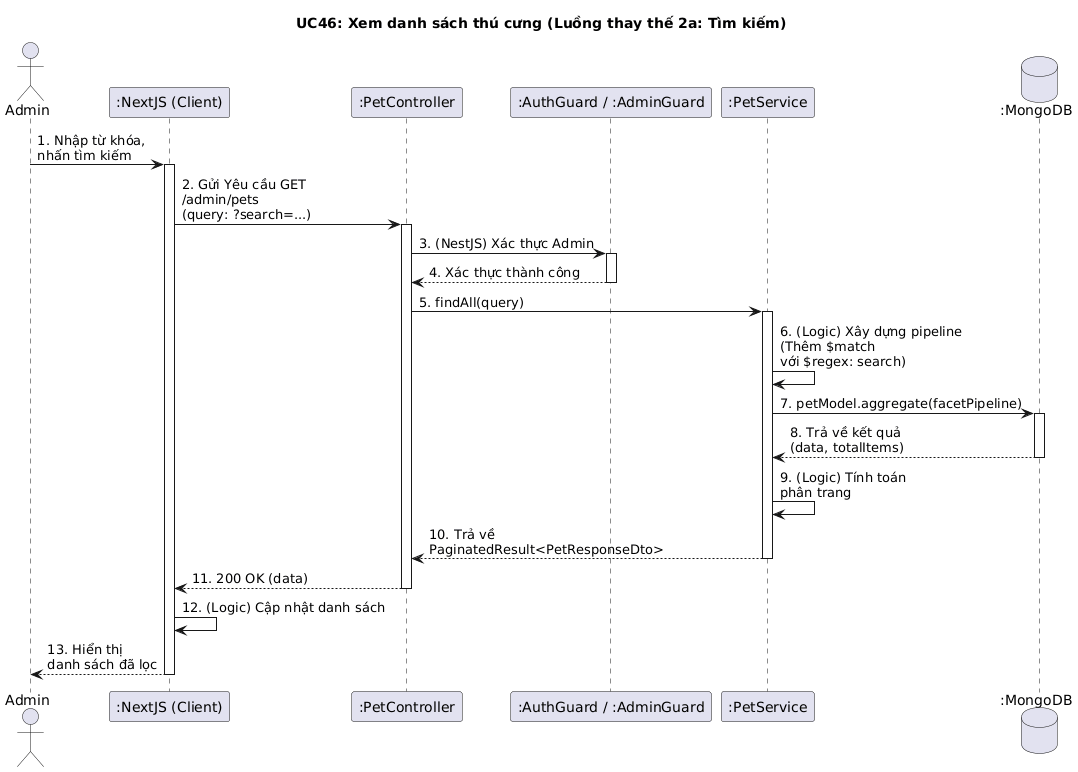

The diagram above was rendered by PlantUML. Its source (embedded in the PNG):
@startuml
title UC46: Xem danh sách thú cưng (Luồng thay thế 2a: Tìm kiếm)

actor Admin
participant ":NextJS (Client)" as Client
participant ":PetController" as Controller
participant ":AuthGuard / :AdminGuard" as Guards
participant ":PetService" as Service
database ":MongoDB" as DB

Admin -> Client: 1. Nhập từ khóa, \nnhấn tìm kiếm
activate Client

Client -> Controller: 2. Gửi Yêu cầu GET \n/admin/pets \n(query: ?search=...)
activate Controller

Controller -> Guards: 3. (NestJS) Xác thực Admin
activate Guards
Guards --> Controller: 4. Xác thực thành công
deactivate Guards

Controller -> Service: 5. findAll(query)
activate Service

Service -> Service: 6. (Logic) Xây dựng pipeline \n(Thêm $match \nvới $regex: search)
Service -> DB: 7. petModel.aggregate(facetPipeline)
activate DB
DB --> Service: 8. Trả về kết quả \n(data, totalItems)
deactivate DB

Service -> Service: 9. (Logic) Tính toán \nphân trang
Service --> Controller: 10. Trả về \nPaginatedResult<PetResponseDto>
deactivate Service

Controller --> Client: 11. 200 OK (data)
deactivate Controller

Client -> Client: 12. (Logic) Cập nhật danh sách
Client --> Admin: 13. Hiển thị \ndanh sách đã lọc
deactivate Client
@enduml